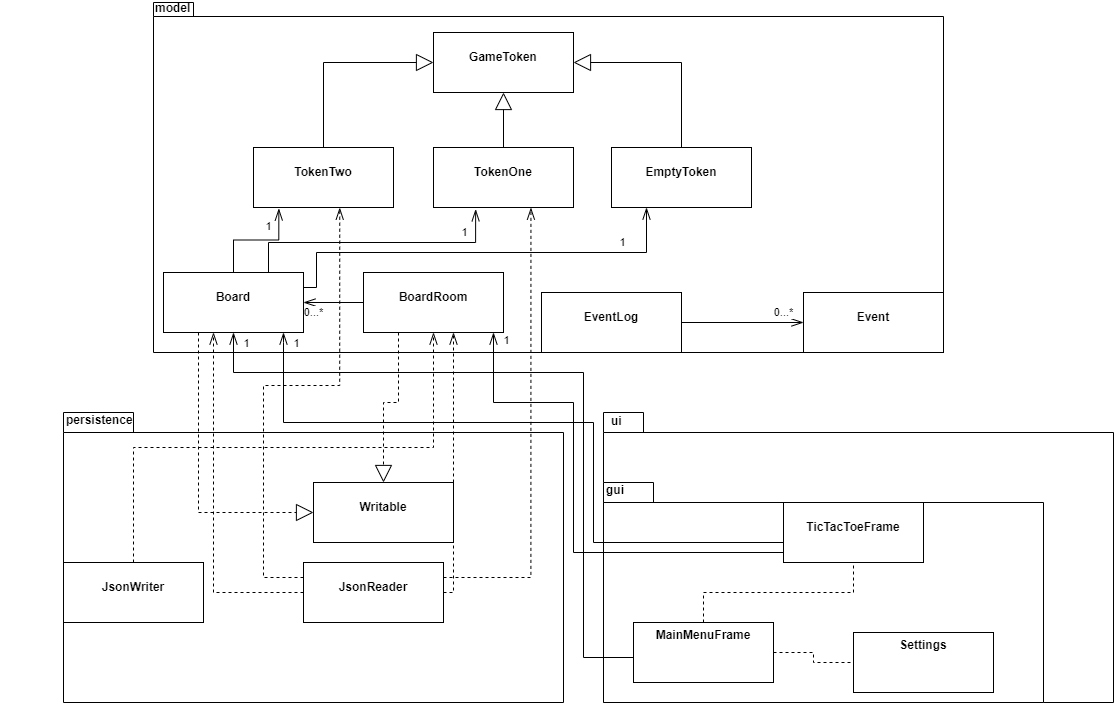

The diagram above was exported from draw.io. Its source (the exported page's mxGraphModel, read from the mxfile embedded in the PNG):
<mxGraphModel dx="1785" dy="1633" grid="1" gridSize="10" guides="1" tooltips="1" connect="1" arrows="1" fold="1" page="1" pageScale="1" pageWidth="827" pageHeight="1169" math="0" shadow="0">
  <root>
    <mxCell id="WIyWlLk6GJQsqaUBKTNV-0" />
    <mxCell id="WIyWlLk6GJQsqaUBKTNV-1" parent="WIyWlLk6GJQsqaUBKTNV-0" />
    <mxCell id="frHCl2huRb1ptpxhGZfe-0" value="model" style="shape=folder;fontStyle=1;spacingTop=10;tabWidth=40;tabHeight=14;tabPosition=left;html=1;labelPosition=left;verticalLabelPosition=top;align=right;verticalAlign=bottom;textDirection=rtl;spacingBottom=-15;spacingRight=-4;" vertex="1" parent="WIyWlLk6GJQsqaUBKTNV-1">
      <mxGeometry x="80" y="-270" width="790" height="350" as="geometry" />
    </mxCell>
    <mxCell id="frHCl2huRb1ptpxhGZfe-1" value="&lt;p style=&quot;margin: 0px ; margin-top: 4px ; text-align: center&quot;&gt;&lt;br&gt;&lt;b&gt;Board&lt;/b&gt;&lt;/p&gt;" style="verticalAlign=top;align=left;overflow=fill;fontSize=12;fontFamily=Helvetica;html=1;" vertex="1" parent="WIyWlLk6GJQsqaUBKTNV-1">
      <mxGeometry x="90" width="140" height="60" as="geometry" />
    </mxCell>
    <mxCell id="frHCl2huRb1ptpxhGZfe-4" value="&lt;p style=&quot;margin: 0px ; margin-top: 4px ; text-align: center&quot;&gt;&lt;br&gt;&lt;b&gt;BoardRoom&lt;/b&gt;&lt;/p&gt;&lt;span style=&quot;color: rgba(0 , 0 , 0 , 0) ; font-family: monospace ; font-size: 0px&quot;&gt;%3CmxGraphModel%3E%3Croot%3E%3CmxCell%20id%3D%220%22%2F%3E%3CmxCell%20id%3D%221%22%20parent%3D%220%22%2F%3E%3CmxCell%20id%3D%222%22%20value%3D%22%26lt%3Bp%20style%3D%26quot%3Bmargin%3A%200px%20%3B%20margin-top%3A%204px%20%3B%20text-align%3A%20center%26quot%3B%26gt%3B%26lt%3Bbr%26gt%3B%26lt%3Bb%26gt%3BBoard%26lt%3B%2Fb%26gt%3B%26lt%3B%2Fp%26gt%3B%22%20style%3D%22verticalAlign%3Dtop%3Balign%3Dleft%3Boverflow%3Dfill%3BfontSize%3D12%3BfontFamily%3DHelvetica%3Bhtml%3D1%3B%22%20vertex%3D%221%22%20parent%3D%221%22%3E%3CmxGeometry%20x%3D%22160%22%20y%3D%2220%22%20width%3D%22140%22%20height%3D%2260%22%20as%3D%22geometry%22%2F%3E%3C%2FmxCell%3E%3C%2Froot%3E%3C%2FmxGraphModel%3E&lt;/span&gt;" style="verticalAlign=top;align=left;overflow=fill;fontSize=12;fontFamily=Helvetica;html=1;" vertex="1" parent="WIyWlLk6GJQsqaUBKTNV-1">
      <mxGeometry x="290" width="140" height="60" as="geometry" />
    </mxCell>
    <mxCell id="frHCl2huRb1ptpxhGZfe-26" value="" style="edgeStyle=orthogonalEdgeStyle;rounded=0;orthogonalLoop=1;jettySize=auto;html=1;endArrow=block;endFill=0;endSize=15;" edge="1" parent="WIyWlLk6GJQsqaUBKTNV-1" source="frHCl2huRb1ptpxhGZfe-5" target="frHCl2huRb1ptpxhGZfe-10">
      <mxGeometry relative="1" as="geometry" />
    </mxCell>
    <mxCell id="frHCl2huRb1ptpxhGZfe-5" value="&lt;p style=&quot;margin: 0px ; margin-top: 4px ; text-align: center&quot;&gt;&lt;br&gt;&lt;b&gt;TokenOne&lt;/b&gt;&lt;/p&gt;" style="verticalAlign=top;align=left;overflow=fill;fontSize=12;fontFamily=Helvetica;html=1;" vertex="1" parent="WIyWlLk6GJQsqaUBKTNV-1">
      <mxGeometry x="360" y="-125" width="140" height="60" as="geometry" />
    </mxCell>
    <mxCell id="frHCl2huRb1ptpxhGZfe-6" value="&lt;p style=&quot;margin: 0px ; margin-top: 4px ; text-align: center&quot;&gt;&lt;br&gt;&lt;b&gt;EmptyToken&lt;/b&gt;&lt;/p&gt;" style="verticalAlign=top;align=left;overflow=fill;fontSize=12;fontFamily=Helvetica;html=1;" vertex="1" parent="WIyWlLk6GJQsqaUBKTNV-1">
      <mxGeometry x="538" y="-125" width="140" height="60" as="geometry" />
    </mxCell>
    <mxCell id="frHCl2huRb1ptpxhGZfe-7" value="&lt;p style=&quot;margin: 0px ; margin-top: 4px ; text-align: center&quot;&gt;&lt;br&gt;&lt;b&gt;TokenTwo&lt;/b&gt;&lt;/p&gt;" style="verticalAlign=top;align=left;overflow=fill;fontSize=12;fontFamily=Helvetica;html=1;" vertex="1" parent="WIyWlLk6GJQsqaUBKTNV-1">
      <mxGeometry x="180" y="-125" width="140" height="60" as="geometry" />
    </mxCell>
    <mxCell id="frHCl2huRb1ptpxhGZfe-8" value="&lt;p style=&quot;margin: 0px ; margin-top: 4px ; text-align: center&quot;&gt;&lt;br&gt;&lt;b&gt;Event&lt;/b&gt;&lt;/p&gt;&lt;span style=&quot;color: rgba(0 , 0 , 0 , 0) ; font-family: monospace ; font-size: 0px&quot;&gt;%3CmxGraphModel%3E%3Croot%3E%3CmxCell%20id%3D%220%22%2F%3E%3CmxCell%20id%3D%221%22%20parent%3D%220%22%2F%3E%3CmxCell%20id%3D%222%22%20value%3D%22%26lt%3Bp%20style%3D%26quot%3Bmargin%3A%200px%20%3B%20margin-top%3A%204px%20%3B%20text-align%3A%20center%26quot%3B%26gt%3B%26lt%3Bbr%26gt%3B%26lt%3Bb%26gt%3BTokenOne%26lt%3B%2Fb%26gt%3B%26lt%3B%2Fp%26gt%3B%22%20style%3D%22verticalAlign%3Dtop%3Balign%3Dleft%3Boverflow%3Dfill%3BfontSize%3D12%3BfontFamily%3DHelvetica%3Bhtml%3D1%3B%22%20vertex%3D%221%22%20parent%3D%221%22%3E%3CmxGeometry%20x%3D%22310%22%20y%3D%22-190%22%20width%3D%22140%22%20height%3D%2260%22%20as%3D%22geometry%22%2F%3E%3C%2FmxCell%3E%3C%2Froot%3E%3C%2FmxGraphModel%3E&lt;/span&gt;" style="verticalAlign=top;align=left;overflow=fill;fontSize=12;fontFamily=Helvetica;html=1;" vertex="1" parent="WIyWlLk6GJQsqaUBKTNV-1">
      <mxGeometry x="730" y="20" width="140" height="60" as="geometry" />
    </mxCell>
    <mxCell id="frHCl2huRb1ptpxhGZfe-9" value="&lt;p style=&quot;margin: 0px ; margin-top: 4px ; text-align: center&quot;&gt;&lt;br&gt;&lt;b&gt;EventLog&lt;/b&gt;&lt;/p&gt;&lt;span style=&quot;color: rgba(0 , 0 , 0 , 0) ; font-family: monospace ; font-size: 0px&quot;&gt;%3CmxGraphModel%3E%3Croot%3E%3CmxCell%20id%3D%220%22%2F%3E%3CmxCell%20id%3D%221%22%20parent%3D%220%22%2F%3E%3CmxCell%20id%3D%222%22%20value%3D%22%26lt%3Bp%20style%3D%26quot%3Bmargin%3A%200px%20%3B%20margin-top%3A%204px%20%3B%20text-align%3A%20center%26quot%3B%26gt%3B%26lt%3Bbr%26gt%3B%26lt%3Bb%26gt%3BTokenOne%26lt%3B%2Fb%26gt%3B%26lt%3B%2Fp%26gt%3B%22%20style%3D%22verticalAlign%3Dtop%3Balign%3Dleft%3Boverflow%3Dfill%3BfontSize%3D12%3BfontFamily%3DHelvetica%3Bhtml%3D1%3B%22%20vertex%3D%221%22%20parent%3D%221%22%3E%3CmxGeometry%20x%3D%22310%22%20y%3D%22-190%22%20width%3D%22140%22%20height%3D%2260%22%20as%3D%22geometry%22%2F%3E%3C%2FmxCell%3E%3C%2Froot%3E%3C%2FmxGraphModel%3E&lt;/span&gt;" style="verticalAlign=top;align=left;overflow=fill;fontSize=12;fontFamily=Helvetica;html=1;" vertex="1" parent="WIyWlLk6GJQsqaUBKTNV-1">
      <mxGeometry x="468" y="20" width="140" height="60" as="geometry" />
    </mxCell>
    <mxCell id="frHCl2huRb1ptpxhGZfe-10" value="&lt;p style=&quot;margin: 0px ; margin-top: 4px ; text-align: center&quot;&gt;&lt;br&gt;&lt;b&gt;GameToken&lt;/b&gt;&lt;/p&gt;" style="verticalAlign=top;align=left;overflow=fill;fontSize=12;fontFamily=Helvetica;html=1;" vertex="1" parent="WIyWlLk6GJQsqaUBKTNV-1">
      <mxGeometry x="360" y="-240" width="140" height="60" as="geometry" />
    </mxCell>
    <mxCell id="frHCl2huRb1ptpxhGZfe-12" value="persistence" style="shape=folder;fontStyle=1;spacingTop=10;tabWidth=70;tabHeight=20;tabPosition=left;html=1;labelPosition=left;verticalLabelPosition=top;align=right;verticalAlign=bottom;spacingBottom=-17;textDirection=rtl;spacingRight=-5;" vertex="1" parent="WIyWlLk6GJQsqaUBKTNV-1">
      <mxGeometry x="-10" y="140" width="500" height="290" as="geometry" />
    </mxCell>
    <mxCell id="frHCl2huRb1ptpxhGZfe-13" value="ui" style="shape=folder;fontStyle=1;spacingTop=10;tabWidth=40;tabHeight=20;tabPosition=left;html=1;labelPosition=left;verticalLabelPosition=top;align=right;verticalAlign=bottom;textDirection=rtl;spacingBottom=-18;spacingRight=-10;" vertex="1" parent="WIyWlLk6GJQsqaUBKTNV-1">
      <mxGeometry x="530" y="140" width="510" height="290" as="geometry" />
    </mxCell>
    <mxCell id="frHCl2huRb1ptpxhGZfe-14" value="gui" style="shape=folder;fontStyle=1;spacingTop=10;tabWidth=50;tabHeight=20;tabPosition=left;html=1;labelPosition=left;verticalLabelPosition=top;align=right;verticalAlign=bottom;textDirection=rtl;spacingBottom=-17;spacingRight=-5;" vertex="1" parent="WIyWlLk6GJQsqaUBKTNV-1">
      <mxGeometry x="530" y="210" width="440" height="220" as="geometry" />
    </mxCell>
    <mxCell id="frHCl2huRb1ptpxhGZfe-16" value="&lt;p style=&quot;margin: 0px ; margin-top: 4px ; text-align: center&quot;&gt;&lt;br&gt;&lt;b&gt;JsonWriter&lt;/b&gt;&lt;/p&gt;" style="verticalAlign=top;align=left;overflow=fill;fontSize=12;fontFamily=Helvetica;html=1;" vertex="1" parent="WIyWlLk6GJQsqaUBKTNV-1">
      <mxGeometry x="-10" y="290" width="140" height="60" as="geometry" />
    </mxCell>
    <mxCell id="frHCl2huRb1ptpxhGZfe-17" value="&lt;p style=&quot;margin: 0px ; margin-top: 4px ; text-align: center&quot;&gt;&lt;br&gt;&lt;b&gt;JsonReader&lt;/b&gt;&lt;/p&gt;" style="verticalAlign=top;align=left;overflow=fill;fontSize=12;fontFamily=Helvetica;html=1;" vertex="1" parent="WIyWlLk6GJQsqaUBKTNV-1">
      <mxGeometry x="230" y="290" width="140" height="60" as="geometry" />
    </mxCell>
    <mxCell id="frHCl2huRb1ptpxhGZfe-18" value="&lt;p style=&quot;margin: 0px ; margin-top: 4px ; text-align: center&quot;&gt;&lt;br&gt;&lt;b&gt;Writable&lt;/b&gt;&lt;/p&gt;" style="verticalAlign=top;align=left;overflow=fill;fontSize=12;fontFamily=Helvetica;html=1;" vertex="1" parent="WIyWlLk6GJQsqaUBKTNV-1">
      <mxGeometry x="240" y="210" width="140" height="60" as="geometry" />
    </mxCell>
    <mxCell id="frHCl2huRb1ptpxhGZfe-19" value="&lt;p style=&quot;margin: 0px ; margin-top: 4px ; text-align: center&quot;&gt;&lt;/p&gt;&lt;div style=&quot;height: 2px&quot;&gt;&lt;/div&gt;&lt;div style=&quot;text-align: center&quot;&gt;&lt;span&gt;&lt;b&gt;MainMenuFrame&lt;/b&gt;&lt;/span&gt;&lt;/div&gt;" style="verticalAlign=top;align=left;overflow=fill;fontSize=12;fontFamily=Helvetica;html=1;" vertex="1" parent="WIyWlLk6GJQsqaUBKTNV-1">
      <mxGeometry x="560" y="350" width="140" height="60" as="geometry" />
    </mxCell>
    <mxCell id="frHCl2huRb1ptpxhGZfe-21" value="&lt;p style=&quot;margin: 0px ; margin-top: 4px ; text-align: center&quot;&gt;&lt;/p&gt;&lt;div style=&quot;height: 2px&quot;&gt;&lt;/div&gt;&lt;div style=&quot;text-align: center&quot;&gt;&lt;span&gt;&lt;b&gt;Settings&lt;/b&gt;&lt;/span&gt;&lt;/div&gt;" style="verticalAlign=top;align=left;overflow=fill;fontSize=12;fontFamily=Helvetica;html=1;" vertex="1" parent="WIyWlLk6GJQsqaUBKTNV-1">
      <mxGeometry x="780" y="360" width="140" height="60" as="geometry" />
    </mxCell>
    <mxCell id="frHCl2huRb1ptpxhGZfe-22" value="&lt;p style=&quot;margin: 0px ; margin-top: 4px ; text-align: center&quot;&gt;&lt;br&gt;&lt;b&gt;TicTacToeFrame&lt;/b&gt;&lt;/p&gt;" style="verticalAlign=top;align=left;overflow=fill;fontSize=12;fontFamily=Helvetica;html=1;" vertex="1" parent="WIyWlLk6GJQsqaUBKTNV-1">
      <mxGeometry x="710" y="230" width="140" height="60" as="geometry" />
    </mxCell>
    <mxCell id="frHCl2huRb1ptpxhGZfe-31" value="" style="edgeStyle=orthogonalEdgeStyle;rounded=0;orthogonalLoop=1;jettySize=auto;html=1;endArrow=block;endFill=0;endSize=15;exitX=0.5;exitY=0;exitDx=0;exitDy=0;entryX=0;entryY=0.5;entryDx=0;entryDy=0;" edge="1" parent="WIyWlLk6GJQsqaUBKTNV-1" source="frHCl2huRb1ptpxhGZfe-7" target="frHCl2huRb1ptpxhGZfe-10">
      <mxGeometry relative="1" as="geometry">
        <mxPoint x="440" y="-115" as="sourcePoint" />
        <mxPoint x="440" y="-170" as="targetPoint" />
      </mxGeometry>
    </mxCell>
    <mxCell id="frHCl2huRb1ptpxhGZfe-32" value="" style="edgeStyle=orthogonalEdgeStyle;rounded=0;orthogonalLoop=1;jettySize=auto;html=1;endArrow=block;endFill=0;endSize=15;exitX=0.5;exitY=0;exitDx=0;exitDy=0;entryX=1;entryY=0.5;entryDx=0;entryDy=0;" edge="1" parent="WIyWlLk6GJQsqaUBKTNV-1" source="frHCl2huRb1ptpxhGZfe-6" target="frHCl2huRb1ptpxhGZfe-10">
      <mxGeometry relative="1" as="geometry">
        <mxPoint x="450" y="-105" as="sourcePoint" />
        <mxPoint x="450" y="-160" as="targetPoint" />
      </mxGeometry>
    </mxCell>
    <mxCell id="frHCl2huRb1ptpxhGZfe-33" value="0...*" style="edgeStyle=orthogonalEdgeStyle;rounded=0;orthogonalLoop=1;jettySize=auto;html=1;endArrow=openThin;endFill=0;endSize=10;exitX=1;exitY=0.5;exitDx=0;exitDy=0;entryX=0;entryY=0.5;entryDx=0;entryDy=0;" edge="1" parent="WIyWlLk6GJQsqaUBKTNV-1" source="frHCl2huRb1ptpxhGZfe-9" target="frHCl2huRb1ptpxhGZfe-8">
      <mxGeometry x="0.6721" y="10" relative="1" as="geometry">
        <mxPoint x="460" y="-95" as="sourcePoint" />
        <mxPoint x="460" y="-150" as="targetPoint" />
        <mxPoint as="offset" />
      </mxGeometry>
    </mxCell>
    <mxCell id="frHCl2huRb1ptpxhGZfe-36" value="" style="edgeStyle=orthogonalEdgeStyle;rounded=0;orthogonalLoop=1;jettySize=auto;html=1;endArrow=openThin;endFill=0;endSize=10;exitX=0.5;exitY=0;exitDx=0;exitDy=0;entryX=0.5;entryY=1;entryDx=0;entryDy=0;dashed=1;" edge="1" parent="WIyWlLk6GJQsqaUBKTNV-1" source="frHCl2huRb1ptpxhGZfe-16" target="frHCl2huRb1ptpxhGZfe-4">
      <mxGeometry relative="1" as="geometry">
        <mxPoint x="470" y="-85" as="sourcePoint" />
        <mxPoint x="360" y="80" as="targetPoint" />
      </mxGeometry>
    </mxCell>
    <mxCell id="frHCl2huRb1ptpxhGZfe-37" value="" style="edgeStyle=orthogonalEdgeStyle;rounded=0;orthogonalLoop=1;jettySize=auto;html=1;endArrow=openThin;endFill=0;endSize=10;exitX=1;exitY=0.5;exitDx=0;exitDy=0;dashed=1;" edge="1" parent="WIyWlLk6GJQsqaUBKTNV-1" source="frHCl2huRb1ptpxhGZfe-17">
      <mxGeometry relative="1" as="geometry">
        <mxPoint x="120" y="300" as="sourcePoint" />
        <mxPoint x="380" y="60" as="targetPoint" />
        <Array as="points">
          <mxPoint x="380" y="320" />
          <mxPoint x="380" y="60" />
        </Array>
      </mxGeometry>
    </mxCell>
    <mxCell id="frHCl2huRb1ptpxhGZfe-38" value="" style="edgeStyle=orthogonalEdgeStyle;rounded=0;orthogonalLoop=1;jettySize=auto;html=1;endArrow=openThin;endFill=0;endSize=10;exitX=0;exitY=0.5;exitDx=0;exitDy=0;dashed=1;" edge="1" parent="WIyWlLk6GJQsqaUBKTNV-1" source="frHCl2huRb1ptpxhGZfe-17">
      <mxGeometry relative="1" as="geometry">
        <mxPoint x="130" y="310" as="sourcePoint" />
        <mxPoint x="140" y="60" as="targetPoint" />
        <Array as="points">
          <mxPoint x="140" y="320" />
          <mxPoint x="140" y="60" />
        </Array>
      </mxGeometry>
    </mxCell>
    <mxCell id="frHCl2huRb1ptpxhGZfe-39" value="" style="edgeStyle=orthogonalEdgeStyle;rounded=0;orthogonalLoop=1;jettySize=auto;html=1;endArrow=openThin;endFill=0;endSize=10;exitX=1;exitY=0.25;exitDx=0;exitDy=0;entryX=0.696;entryY=1.003;entryDx=0;entryDy=0;dashed=1;entryPerimeter=0;" edge="1" parent="WIyWlLk6GJQsqaUBKTNV-1" source="frHCl2huRb1ptpxhGZfe-17" target="frHCl2huRb1ptpxhGZfe-5">
      <mxGeometry relative="1" as="geometry">
        <mxPoint x="140" y="320" as="sourcePoint" />
        <mxPoint x="390" y="90" as="targetPoint" />
      </mxGeometry>
    </mxCell>
    <mxCell id="frHCl2huRb1ptpxhGZfe-40" value="" style="edgeStyle=orthogonalEdgeStyle;rounded=0;orthogonalLoop=1;jettySize=auto;html=1;endArrow=openThin;endFill=0;endSize=10;exitX=0;exitY=0.25;exitDx=0;exitDy=0;entryX=0.616;entryY=1.003;entryDx=0;entryDy=0;dashed=1;entryPerimeter=0;" edge="1" parent="WIyWlLk6GJQsqaUBKTNV-1" source="frHCl2huRb1ptpxhGZfe-17" target="frHCl2huRb1ptpxhGZfe-7">
      <mxGeometry relative="1" as="geometry">
        <mxPoint x="150" y="330" as="sourcePoint" />
        <mxPoint x="400" y="100" as="targetPoint" />
        <Array as="points">
          <mxPoint x="190" y="305" />
          <mxPoint x="190" y="113" />
          <mxPoint x="266" y="113" />
        </Array>
      </mxGeometry>
    </mxCell>
    <mxCell id="frHCl2huRb1ptpxhGZfe-41" value="1" style="edgeStyle=orthogonalEdgeStyle;rounded=0;orthogonalLoop=1;jettySize=auto;html=1;endArrow=openThin;endFill=0;endSize=10;exitX=0.5;exitY=0;exitDx=0;exitDy=0;entryX=0.181;entryY=1.017;entryDx=0;entryDy=0;entryPerimeter=0;" edge="1" parent="WIyWlLk6GJQsqaUBKTNV-1" source="frHCl2huRb1ptpxhGZfe-1" target="frHCl2huRb1ptpxhGZfe-7">
      <mxGeometry x="0.6721" y="10" relative="1" as="geometry">
        <mxPoint x="618" y="60" as="sourcePoint" />
        <mxPoint x="740" y="60" as="targetPoint" />
        <mxPoint as="offset" />
      </mxGeometry>
    </mxCell>
    <mxCell id="frHCl2huRb1ptpxhGZfe-42" value="1" style="edgeStyle=orthogonalEdgeStyle;rounded=0;orthogonalLoop=1;jettySize=auto;html=1;endArrow=openThin;endFill=0;endSize=10;exitX=0.75;exitY=0;exitDx=0;exitDy=0;entryX=0.301;entryY=1.03;entryDx=0;entryDy=0;entryPerimeter=0;" edge="1" parent="WIyWlLk6GJQsqaUBKTNV-1" source="frHCl2huRb1ptpxhGZfe-1" target="frHCl2huRb1ptpxhGZfe-5">
      <mxGeometry x="0.6721" y="10" relative="1" as="geometry">
        <mxPoint x="200" y="10" as="sourcePoint" />
        <mxPoint x="215.33999999999992" y="-53.98000000000002" as="targetPoint" />
        <mxPoint as="offset" />
        <Array as="points">
          <mxPoint x="195" y="-30" />
          <mxPoint x="402" y="-30" />
        </Array>
      </mxGeometry>
    </mxCell>
    <mxCell id="frHCl2huRb1ptpxhGZfe-43" value="1" style="edgeStyle=orthogonalEdgeStyle;rounded=0;orthogonalLoop=1;jettySize=auto;html=1;endArrow=openThin;endFill=0;endSize=10;entryX=0.25;entryY=1;entryDx=0;entryDy=0;exitX=1;exitY=0.25;exitDx=0;exitDy=0;" edge="1" parent="WIyWlLk6GJQsqaUBKTNV-1" source="frHCl2huRb1ptpxhGZfe-1" target="frHCl2huRb1ptpxhGZfe-6">
      <mxGeometry x="0.6721" y="10" relative="1" as="geometry">
        <mxPoint x="210" y="-10" as="sourcePoint" />
        <mxPoint x="412.1399999999999" y="-53.200000000000045" as="targetPoint" />
        <mxPoint as="offset" />
        <Array as="points">
          <mxPoint x="243" y="15" />
          <mxPoint x="243" y="-20" />
          <mxPoint x="573" y="-20" />
        </Array>
      </mxGeometry>
    </mxCell>
    <mxCell id="frHCl2huRb1ptpxhGZfe-44" value="" style="edgeStyle=orthogonalEdgeStyle;rounded=0;orthogonalLoop=1;jettySize=auto;html=1;endArrow=block;endFill=0;endSize=15;entryX=0;entryY=0.5;entryDx=0;entryDy=0;dashed=1;exitX=0.25;exitY=1;exitDx=0;exitDy=0;" edge="1" parent="WIyWlLk6GJQsqaUBKTNV-1" source="frHCl2huRb1ptpxhGZfe-1" target="frHCl2huRb1ptpxhGZfe-18">
      <mxGeometry relative="1" as="geometry">
        <mxPoint x="160" y="130" as="sourcePoint" />
        <mxPoint x="200" y="70" as="targetPoint" />
      </mxGeometry>
    </mxCell>
    <mxCell id="frHCl2huRb1ptpxhGZfe-45" value="" style="edgeStyle=orthogonalEdgeStyle;rounded=0;orthogonalLoop=1;jettySize=auto;html=1;endArrow=block;endFill=0;endSize=15;entryX=0.5;entryY=0;entryDx=0;entryDy=0;dashed=1;exitX=0.25;exitY=1;exitDx=0;exitDy=0;" edge="1" parent="WIyWlLk6GJQsqaUBKTNV-1" source="frHCl2huRb1ptpxhGZfe-4" target="frHCl2huRb1ptpxhGZfe-18">
      <mxGeometry relative="1" as="geometry">
        <mxPoint x="165" y="70" as="sourcePoint" />
        <mxPoint x="250" y="250" as="targetPoint" />
      </mxGeometry>
    </mxCell>
    <mxCell id="frHCl2huRb1ptpxhGZfe-46" value="0...*" style="edgeStyle=orthogonalEdgeStyle;rounded=0;orthogonalLoop=1;jettySize=auto;html=1;endArrow=openThin;endFill=0;endSize=10;exitX=0;exitY=0.5;exitDx=0;exitDy=0;entryX=1;entryY=0.5;entryDx=0;entryDy=0;" edge="1" parent="WIyWlLk6GJQsqaUBKTNV-1" source="frHCl2huRb1ptpxhGZfe-4" target="frHCl2huRb1ptpxhGZfe-1">
      <mxGeometry x="0.6721" y="10" relative="1" as="geometry">
        <mxPoint x="618" y="60" as="sourcePoint" />
        <mxPoint x="740" y="60" as="targetPoint" />
        <mxPoint as="offset" />
      </mxGeometry>
    </mxCell>
    <mxCell id="frHCl2huRb1ptpxhGZfe-47" value="1" style="edgeStyle=orthogonalEdgeStyle;rounded=0;orthogonalLoop=1;jettySize=auto;html=1;endArrow=openThin;endFill=0;endSize=10;exitX=0;exitY=0.25;exitDx=0;exitDy=0;entryX=0.5;entryY=1;entryDx=0;entryDy=0;" edge="1" parent="WIyWlLk6GJQsqaUBKTNV-1" source="frHCl2huRb1ptpxhGZfe-19" target="frHCl2huRb1ptpxhGZfe-1">
      <mxGeometry x="0.9704" y="-13" relative="1" as="geometry">
        <mxPoint x="170" y="10" as="sourcePoint" />
        <mxPoint x="215.33999999999992" y="-53.98000000000002" as="targetPoint" />
        <mxPoint as="offset" />
        <Array as="points">
          <mxPoint x="560" y="385" />
          <mxPoint x="510" y="385" />
          <mxPoint x="510" y="100" />
          <mxPoint x="160" y="100" />
        </Array>
      </mxGeometry>
    </mxCell>
    <mxCell id="frHCl2huRb1ptpxhGZfe-48" value="" style="edgeStyle=orthogonalEdgeStyle;rounded=0;orthogonalLoop=1;jettySize=auto;html=1;endArrow=none;endFill=0;endSize=10;exitX=1;exitY=0.5;exitDx=0;exitDy=0;dashed=1;entryX=0;entryY=0.5;entryDx=0;entryDy=0;" edge="1" parent="WIyWlLk6GJQsqaUBKTNV-1" source="frHCl2huRb1ptpxhGZfe-19" target="frHCl2huRb1ptpxhGZfe-21">
      <mxGeometry relative="1" as="geometry">
        <mxPoint x="380" y="330" as="sourcePoint" />
        <mxPoint x="413" y="70" as="targetPoint" />
      </mxGeometry>
    </mxCell>
    <mxCell id="frHCl2huRb1ptpxhGZfe-49" value="" style="edgeStyle=orthogonalEdgeStyle;rounded=0;orthogonalLoop=1;jettySize=auto;html=1;endArrow=none;endFill=0;endSize=10;exitX=0.5;exitY=0;exitDx=0;exitDy=0;dashed=1;entryX=0.5;entryY=1;entryDx=0;entryDy=0;" edge="1" parent="WIyWlLk6GJQsqaUBKTNV-1" source="frHCl2huRb1ptpxhGZfe-19" target="frHCl2huRb1ptpxhGZfe-22">
      <mxGeometry relative="1" as="geometry">
        <mxPoint x="710" y="390" as="sourcePoint" />
        <mxPoint x="790" y="400" as="targetPoint" />
      </mxGeometry>
    </mxCell>
    <mxCell id="frHCl2huRb1ptpxhGZfe-50" value="1" style="edgeStyle=orthogonalEdgeStyle;rounded=0;orthogonalLoop=1;jettySize=auto;html=1;endArrow=openThin;endFill=0;endSize=10;exitX=0;exitY=0.5;exitDx=0;exitDy=0;" edge="1" parent="WIyWlLk6GJQsqaUBKTNV-1" source="frHCl2huRb1ptpxhGZfe-22">
      <mxGeometry x="0.9704" y="-13" relative="1" as="geometry">
        <mxPoint x="570" y="375" as="sourcePoint" />
        <mxPoint x="210" y="60" as="targetPoint" />
        <mxPoint as="offset" />
        <Array as="points">
          <mxPoint x="710" y="270" />
          <mxPoint x="520" y="270" />
          <mxPoint x="520" y="150" />
          <mxPoint x="210" y="150" />
          <mxPoint x="210" y="70" />
        </Array>
      </mxGeometry>
    </mxCell>
    <mxCell id="frHCl2huRb1ptpxhGZfe-51" value="1" style="edgeStyle=orthogonalEdgeStyle;rounded=0;orthogonalLoop=1;jettySize=auto;html=1;endArrow=openThin;endFill=0;endSize=10;exitX=0;exitY=0.75;exitDx=0;exitDy=0;" edge="1" parent="WIyWlLk6GJQsqaUBKTNV-1" source="frHCl2huRb1ptpxhGZfe-22">
      <mxGeometry x="0.9704" y="-13" relative="1" as="geometry">
        <mxPoint x="680" y="280" as="sourcePoint" />
        <mxPoint x="420" y="60" as="targetPoint" />
        <mxPoint as="offset" />
        <Array as="points">
          <mxPoint x="710" y="280" />
          <mxPoint x="500" y="280" />
          <mxPoint x="500" y="130" />
          <mxPoint x="420" y="130" />
        </Array>
      </mxGeometry>
    </mxCell>
  </root>
</mxGraphModel>